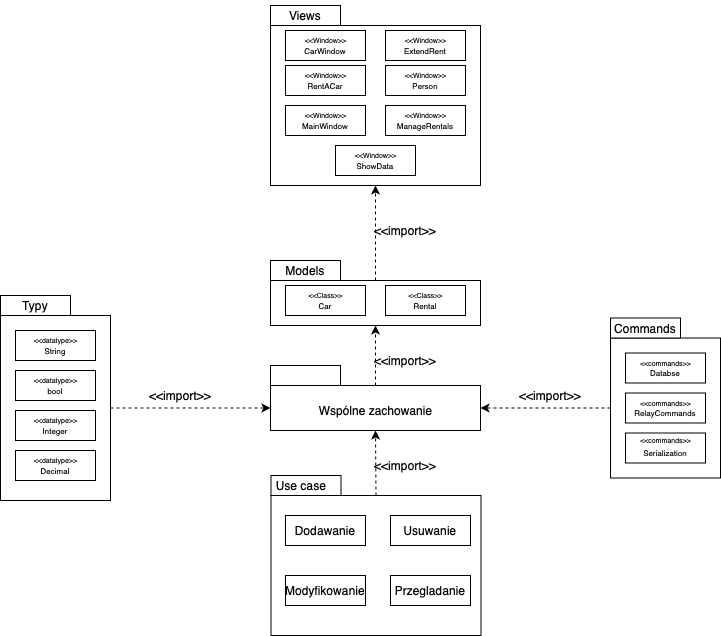

The diagram above was exported from draw.io. Its source (the exported page's mxGraphModel, read from the mxfile embedded in the PNG):
<mxGraphModel dx="946" dy="652" grid="1" gridSize="10" guides="1" tooltips="1" connect="1" arrows="1" fold="1" page="1" pageScale="1" pageWidth="850" pageHeight="1100" math="0" shadow="0">
  <root>
    <mxCell id="0" />
    <mxCell id="1" parent="0" />
    <mxCell id="0roaWe9zwtzM7PtNSeD_-1" value="" style="rounded=0;whiteSpace=wrap;html=1;" vertex="1" parent="1">
      <mxGeometry x="320" y="80" width="210" height="160" as="geometry" />
    </mxCell>
    <mxCell id="0roaWe9zwtzM7PtNSeD_-2" value="" style="rounded=0;whiteSpace=wrap;html=1;" vertex="1" parent="1">
      <mxGeometry x="320" y="60" width="70" height="20" as="geometry" />
    </mxCell>
    <mxCell id="0roaWe9zwtzM7PtNSeD_-3" value="Views" style="text;html=1;align=center;verticalAlign=middle;whiteSpace=wrap;rounded=0;" vertex="1" parent="1">
      <mxGeometry x="325" y="55" width="60" height="30" as="geometry" />
    </mxCell>
    <mxCell id="0roaWe9zwtzM7PtNSeD_-4" value="" style="rounded=0;whiteSpace=wrap;html=1;" vertex="1" parent="1">
      <mxGeometry x="335" y="85" width="80" height="30" as="geometry" />
    </mxCell>
    <mxCell id="0roaWe9zwtzM7PtNSeD_-5" value="CarWindow" style="text;html=1;align=center;verticalAlign=middle;whiteSpace=wrap;rounded=0;fontSize=8;" vertex="1" parent="1">
      <mxGeometry x="335" y="105" width="80" as="geometry" />
    </mxCell>
    <mxCell id="0roaWe9zwtzM7PtNSeD_-6" value="&amp;lt;&amp;lt;&lt;span style=&quot;text-align: start; white-space: normal;&quot;&gt;Window&amp;gt;&amp;gt;&lt;/span&gt;" style="text;html=1;align=center;verticalAlign=middle;resizable=0;points=[];autosize=1;strokeColor=none;fillColor=none;fontSize=7;" vertex="1" parent="1">
      <mxGeometry x="345" y="85" width="60" height="20" as="geometry" />
    </mxCell>
    <mxCell id="0roaWe9zwtzM7PtNSeD_-12" value="" style="rounded=0;whiteSpace=wrap;html=1;" vertex="1" parent="1">
      <mxGeometry x="435" y="85" width="80" height="30" as="geometry" />
    </mxCell>
    <mxCell id="0roaWe9zwtzM7PtNSeD_-13" value="ExtendRent" style="text;html=1;align=center;verticalAlign=middle;whiteSpace=wrap;rounded=0;fontSize=8;" vertex="1" parent="1">
      <mxGeometry x="435" y="105" width="80" as="geometry" />
    </mxCell>
    <mxCell id="0roaWe9zwtzM7PtNSeD_-14" value="&amp;lt;&amp;lt;&lt;span style=&quot;text-align: start; white-space: normal;&quot;&gt;Window&amp;gt;&amp;gt;&lt;/span&gt;" style="text;html=1;align=center;verticalAlign=middle;resizable=0;points=[];autosize=1;strokeColor=none;fillColor=none;fontSize=7;" vertex="1" parent="1">
      <mxGeometry x="445" y="85" width="60" height="20" as="geometry" />
    </mxCell>
    <mxCell id="0roaWe9zwtzM7PtNSeD_-15" value="" style="rounded=0;whiteSpace=wrap;html=1;" vertex="1" parent="1">
      <mxGeometry x="335" y="160" width="80" height="30" as="geometry" />
    </mxCell>
    <mxCell id="0roaWe9zwtzM7PtNSeD_-16" value="MainWindow" style="text;html=1;align=center;verticalAlign=middle;whiteSpace=wrap;rounded=0;fontSize=8;" vertex="1" parent="1">
      <mxGeometry x="335" y="180" width="80" as="geometry" />
    </mxCell>
    <mxCell id="0roaWe9zwtzM7PtNSeD_-17" value="&amp;lt;&amp;lt;&lt;span style=&quot;text-align: start; white-space: normal;&quot;&gt;Window&amp;gt;&amp;gt;&lt;/span&gt;" style="text;html=1;align=center;verticalAlign=middle;resizable=0;points=[];autosize=1;strokeColor=none;fillColor=none;fontSize=7;" vertex="1" parent="1">
      <mxGeometry x="345" y="160" width="60" height="20" as="geometry" />
    </mxCell>
    <mxCell id="0roaWe9zwtzM7PtNSeD_-18" value="" style="rounded=0;whiteSpace=wrap;html=1;" vertex="1" parent="1">
      <mxGeometry x="435" y="160" width="80" height="30" as="geometry" />
    </mxCell>
    <mxCell id="0roaWe9zwtzM7PtNSeD_-19" value="ManageRentals" style="text;html=1;align=center;verticalAlign=middle;whiteSpace=wrap;rounded=0;fontSize=8;" vertex="1" parent="1">
      <mxGeometry x="435" y="180" width="80" as="geometry" />
    </mxCell>
    <mxCell id="0roaWe9zwtzM7PtNSeD_-20" value="&amp;lt;&amp;lt;&lt;span style=&quot;text-align: start; white-space: normal;&quot;&gt;Window&amp;gt;&amp;gt;&lt;/span&gt;" style="text;html=1;align=center;verticalAlign=middle;resizable=0;points=[];autosize=1;strokeColor=none;fillColor=none;fontSize=7;" vertex="1" parent="1">
      <mxGeometry x="445" y="160" width="60" height="20" as="geometry" />
    </mxCell>
    <mxCell id="0roaWe9zwtzM7PtNSeD_-21" value="" style="rounded=0;whiteSpace=wrap;html=1;" vertex="1" parent="1">
      <mxGeometry x="435" y="120" width="80" height="30" as="geometry" />
    </mxCell>
    <mxCell id="0roaWe9zwtzM7PtNSeD_-22" value="Person&lt;span style=&quot;caret-color: rgba(0, 0, 0, 0); color: rgba(0, 0, 0, 0); font-family: monospace; font-size: 0px; text-align: start; white-space: nowrap;&quot;&gt;%3CmxGraphModel%3E%3Croot%3E%3CmxCell%20id%3D%220%22%2F%3E%3CmxCell%20id%3D%221%22%20parent%3D%220%22%2F%3E%3CmxCell%20id%3D%222%22%20value%3D%22%22%20style%3D%22rounded%3D0%3BwhiteSpace%3Dwrap%3Bhtml%3D1%3B%22%20vertex%3D%221%22%20parent%3D%221%22%3E%3CmxGeometry%20x%3D%22350%22%20y%3D%22360%22%20width%3D%2280%22%20height%3D%2230%22%20as%3D%22geometry%22%2F%3E%3C%2FmxCell%3E%3CmxCell%20id%3D%223%22%20value%3D%22MainWindow%22%20style%3D%22text%3Bhtml%3D1%3Balign%3Dcenter%3BverticalAlign%3Dmiddle%3BwhiteSpace%3Dwrap%3Brounded%3D0%3BfontSize%3D8%3B%22%20vertex%3D%221%22%20parent%3D%221%22%3E%3CmxGeometry%20x%3D%22350%22%20y%3D%22380%22%20width%3D%2280%22%20as%3D%22geometry%22%2F%3E%3C%2FmxCell%3E%3CmxCell%20id%3D%224%22%20value%3D%22%26amp%3Blt%3B%26amp%3Blt%3B%26lt%3Bspan%20style%3D%26quot%3Btext-align%3A%20start%3B%20white-space%3A%20normal%3B%26quot%3B%26gt%3BWindow%26amp%3Bgt%3B%26amp%3Bgt%3B%26lt%3B%2Fspan%26gt%3B%22%20style%3D%22text%3Bhtml%3D1%3Balign%3Dcenter%3BverticalAlign%3Dmiddle%3Bresizable%3D0%3Bpoints%3D%5B%5D%3Bautosize%3D1%3BstrokeColor%3Dnone%3BfillColor%3Dnone%3BfontSize%3D7%3B%22%20vertex%3D%221%22%20parent%3D%221%22%3E%3CmxGeometry%20x%3D%22360%22%20y%3D%22350%22%20width%3D%2260%22%20height%3D%2220%22%20as%3D%22geometry%22%2F%3E%3C%2FmxCell%3E%3C%2Froot%3E%3C%2FmxGraphModel%3E&lt;/span&gt;" style="text;html=1;align=center;verticalAlign=middle;whiteSpace=wrap;rounded=0;fontSize=8;" vertex="1" parent="1">
      <mxGeometry x="435" y="140" width="80" as="geometry" />
    </mxCell>
    <mxCell id="0roaWe9zwtzM7PtNSeD_-23" value="&amp;lt;&amp;lt;&lt;span style=&quot;text-align: start; white-space: normal;&quot;&gt;Window&amp;gt;&amp;gt;&lt;/span&gt;" style="text;html=1;align=center;verticalAlign=middle;resizable=0;points=[];autosize=1;strokeColor=none;fillColor=none;fontSize=7;" vertex="1" parent="1">
      <mxGeometry x="445" y="120" width="60" height="20" as="geometry" />
    </mxCell>
    <mxCell id="0roaWe9zwtzM7PtNSeD_-24" value="" style="rounded=0;whiteSpace=wrap;html=1;" vertex="1" parent="1">
      <mxGeometry x="335" y="120" width="80" height="30" as="geometry" />
    </mxCell>
    <mxCell id="0roaWe9zwtzM7PtNSeD_-25" value="RentACar" style="text;html=1;align=center;verticalAlign=middle;whiteSpace=wrap;rounded=0;fontSize=8;" vertex="1" parent="1">
      <mxGeometry x="335" y="140" width="80" as="geometry" />
    </mxCell>
    <mxCell id="0roaWe9zwtzM7PtNSeD_-26" value="&amp;lt;&amp;lt;&lt;span style=&quot;text-align: start; white-space: normal;&quot;&gt;Window&amp;gt;&amp;gt;&lt;/span&gt;" style="text;html=1;align=center;verticalAlign=middle;resizable=0;points=[];autosize=1;strokeColor=none;fillColor=none;fontSize=7;" vertex="1" parent="1">
      <mxGeometry x="345" y="120" width="60" height="20" as="geometry" />
    </mxCell>
    <mxCell id="0roaWe9zwtzM7PtNSeD_-27" value="" style="rounded=0;whiteSpace=wrap;html=1;" vertex="1" parent="1">
      <mxGeometry x="385" y="200" width="80" height="30" as="geometry" />
    </mxCell>
    <mxCell id="0roaWe9zwtzM7PtNSeD_-28" value="ShowData" style="text;html=1;align=center;verticalAlign=middle;whiteSpace=wrap;rounded=0;fontSize=8;" vertex="1" parent="1">
      <mxGeometry x="385" y="220" width="80" as="geometry" />
    </mxCell>
    <mxCell id="0roaWe9zwtzM7PtNSeD_-29" value="&amp;lt;&amp;lt;&lt;span style=&quot;text-align: start; white-space: normal;&quot;&gt;Window&amp;gt;&amp;gt;&lt;/span&gt;" style="text;html=1;align=center;verticalAlign=middle;resizable=0;points=[];autosize=1;strokeColor=none;fillColor=none;fontSize=7;" vertex="1" parent="1">
      <mxGeometry x="395" y="200" width="60" height="20" as="geometry" />
    </mxCell>
    <mxCell id="0roaWe9zwtzM7PtNSeD_-32" value="" style="rounded=0;whiteSpace=wrap;html=1;" vertex="1" parent="1">
      <mxGeometry x="320" y="335" width="210" height="45" as="geometry" />
    </mxCell>
    <mxCell id="0roaWe9zwtzM7PtNSeD_-33" value="" style="rounded=0;whiteSpace=wrap;html=1;" vertex="1" parent="1">
      <mxGeometry x="320" y="315" width="70" height="20" as="geometry" />
    </mxCell>
    <mxCell id="0roaWe9zwtzM7PtNSeD_-34" value="Models" style="text;html=1;align=center;verticalAlign=middle;whiteSpace=wrap;rounded=0;" vertex="1" parent="1">
      <mxGeometry x="325" y="310" width="60" height="30" as="geometry" />
    </mxCell>
    <mxCell id="0roaWe9zwtzM7PtNSeD_-35" value="" style="rounded=0;whiteSpace=wrap;html=1;" vertex="1" parent="1">
      <mxGeometry x="335" y="340" width="80" height="30" as="geometry" />
    </mxCell>
    <mxCell id="0roaWe9zwtzM7PtNSeD_-36" value="Car" style="text;html=1;align=center;verticalAlign=middle;whiteSpace=wrap;rounded=0;fontSize=8;" vertex="1" parent="1">
      <mxGeometry x="335" y="360" width="80" as="geometry" />
    </mxCell>
    <mxCell id="0roaWe9zwtzM7PtNSeD_-37" value="&amp;lt;&amp;lt;Class&amp;gt;&amp;gt;" style="text;html=1;align=center;verticalAlign=middle;resizable=0;points=[];autosize=1;strokeColor=none;fillColor=none;fontSize=7;" vertex="1" parent="1">
      <mxGeometry x="345" y="340" width="60" height="20" as="geometry" />
    </mxCell>
    <mxCell id="0roaWe9zwtzM7PtNSeD_-38" value="" style="rounded=0;whiteSpace=wrap;html=1;" vertex="1" parent="1">
      <mxGeometry x="435" y="340" width="80" height="30" as="geometry" />
    </mxCell>
    <mxCell id="0roaWe9zwtzM7PtNSeD_-39" value="Rental" style="text;html=1;align=center;verticalAlign=middle;whiteSpace=wrap;rounded=0;fontSize=8;" vertex="1" parent="1">
      <mxGeometry x="435" y="360" width="80" as="geometry" />
    </mxCell>
    <mxCell id="0roaWe9zwtzM7PtNSeD_-40" value="&amp;lt;&amp;lt;Class&amp;gt;&amp;gt;" style="text;html=1;align=center;verticalAlign=middle;resizable=0;points=[];autosize=1;strokeColor=none;fillColor=none;fontSize=7;" vertex="1" parent="1">
      <mxGeometry x="445" y="340" width="60" height="20" as="geometry" />
    </mxCell>
    <mxCell id="0roaWe9zwtzM7PtNSeD_-56" value="" style="rounded=0;whiteSpace=wrap;html=1;" vertex="1" parent="1">
      <mxGeometry x="50" y="370" width="110" height="185" as="geometry" />
    </mxCell>
    <mxCell id="0roaWe9zwtzM7PtNSeD_-57" value="" style="rounded=0;whiteSpace=wrap;html=1;" vertex="1" parent="1">
      <mxGeometry x="50" y="350" width="70" height="20" as="geometry" />
    </mxCell>
    <mxCell id="0roaWe9zwtzM7PtNSeD_-58" value="Typy" style="text;html=1;align=center;verticalAlign=middle;whiteSpace=wrap;rounded=0;" vertex="1" parent="1">
      <mxGeometry x="55" y="345" width="60" height="30" as="geometry" />
    </mxCell>
    <mxCell id="0roaWe9zwtzM7PtNSeD_-62" value="" style="rounded=0;whiteSpace=wrap;html=1;" vertex="1" parent="1">
      <mxGeometry x="65" y="425" width="80" height="30" as="geometry" />
    </mxCell>
    <mxCell id="0roaWe9zwtzM7PtNSeD_-63" value="bool" style="text;html=1;align=center;verticalAlign=middle;whiteSpace=wrap;rounded=0;fontSize=8;" vertex="1" parent="1">
      <mxGeometry x="65" y="445" width="80" as="geometry" />
    </mxCell>
    <mxCell id="0roaWe9zwtzM7PtNSeD_-64" value="&amp;lt;&amp;lt;datatype&amp;gt;&amp;gt;" style="text;html=1;align=center;verticalAlign=middle;resizable=0;points=[];autosize=1;strokeColor=none;fillColor=none;fontSize=7;" vertex="1" parent="1">
      <mxGeometry x="70" y="425" width="70" height="20" as="geometry" />
    </mxCell>
    <mxCell id="0roaWe9zwtzM7PtNSeD_-67" value="" style="rounded=0;whiteSpace=wrap;html=1;" vertex="1" parent="1">
      <mxGeometry x="65" y="465" width="80" height="30" as="geometry" />
    </mxCell>
    <mxCell id="0roaWe9zwtzM7PtNSeD_-68" value="Integer" style="text;html=1;align=center;verticalAlign=middle;whiteSpace=wrap;rounded=0;fontSize=8;" vertex="1" parent="1">
      <mxGeometry x="65" y="485" width="80" as="geometry" />
    </mxCell>
    <mxCell id="0roaWe9zwtzM7PtNSeD_-69" value="&amp;lt;&amp;lt;datatype&amp;gt;&amp;gt;" style="text;html=1;align=center;verticalAlign=middle;resizable=0;points=[];autosize=1;strokeColor=none;fillColor=none;fontSize=7;" vertex="1" parent="1">
      <mxGeometry x="70" y="465" width="70" height="20" as="geometry" />
    </mxCell>
    <mxCell id="0roaWe9zwtzM7PtNSeD_-70" value="" style="rounded=0;whiteSpace=wrap;html=1;" vertex="1" parent="1">
      <mxGeometry x="65" y="385" width="80" height="30" as="geometry" />
    </mxCell>
    <mxCell id="0roaWe9zwtzM7PtNSeD_-71" value="String" style="text;html=1;align=center;verticalAlign=middle;whiteSpace=wrap;rounded=0;fontSize=8;" vertex="1" parent="1">
      <mxGeometry x="65" y="405" width="80" as="geometry" />
    </mxCell>
    <mxCell id="0roaWe9zwtzM7PtNSeD_-72" value="&amp;lt;&amp;lt;datatype&amp;gt;&amp;gt;" style="text;html=1;align=center;verticalAlign=middle;resizable=0;points=[];autosize=1;strokeColor=none;fillColor=none;fontSize=7;" vertex="1" parent="1">
      <mxGeometry x="70" y="385" width="70" height="20" as="geometry" />
    </mxCell>
    <mxCell id="0roaWe9zwtzM7PtNSeD_-73" value="" style="rounded=0;whiteSpace=wrap;html=1;" vertex="1" parent="1">
      <mxGeometry x="65" y="505" width="80" height="30" as="geometry" />
    </mxCell>
    <mxCell id="0roaWe9zwtzM7PtNSeD_-74" value="Decimal" style="text;html=1;align=center;verticalAlign=middle;whiteSpace=wrap;rounded=0;fontSize=8;" vertex="1" parent="1">
      <mxGeometry x="65" y="525" width="80" as="geometry" />
    </mxCell>
    <mxCell id="0roaWe9zwtzM7PtNSeD_-75" value="&amp;lt;&amp;lt;datatype&amp;gt;&amp;gt;" style="text;html=1;align=center;verticalAlign=middle;resizable=0;points=[];autosize=1;strokeColor=none;fillColor=none;fontSize=7;" vertex="1" parent="1">
      <mxGeometry x="70" y="505" width="70" height="20" as="geometry" />
    </mxCell>
    <mxCell id="0roaWe9zwtzM7PtNSeD_-76" value="" style="rounded=0;whiteSpace=wrap;html=1;" vertex="1" parent="1">
      <mxGeometry x="320" y="440" width="210" height="45" as="geometry" />
    </mxCell>
    <mxCell id="0roaWe9zwtzM7PtNSeD_-77" value="" style="rounded=0;whiteSpace=wrap;html=1;" vertex="1" parent="1">
      <mxGeometry x="320" y="420" width="70" height="20" as="geometry" />
    </mxCell>
    <mxCell id="0roaWe9zwtzM7PtNSeD_-78" value="Wspólne zachowanie" style="text;html=1;align=center;verticalAlign=middle;whiteSpace=wrap;rounded=0;" vertex="1" parent="1">
      <mxGeometry x="328" y="450" width="195" height="30" as="geometry" />
    </mxCell>
    <mxCell id="0roaWe9zwtzM7PtNSeD_-85" value="" style="rounded=0;whiteSpace=wrap;html=1;" vertex="1" parent="1">
      <mxGeometry x="320.5" y="550" width="210" height="140" as="geometry" />
    </mxCell>
    <mxCell id="0roaWe9zwtzM7PtNSeD_-86" value="" style="rounded=0;whiteSpace=wrap;html=1;" vertex="1" parent="1">
      <mxGeometry x="320.5" y="530" width="70" height="20" as="geometry" />
    </mxCell>
    <mxCell id="0roaWe9zwtzM7PtNSeD_-88" value="Use case" style="text;html=1;align=center;verticalAlign=middle;whiteSpace=wrap;rounded=0;" vertex="1" parent="1">
      <mxGeometry x="320.5" y="525" width="60" height="30" as="geometry" />
    </mxCell>
    <mxCell id="0roaWe9zwtzM7PtNSeD_-89" value="" style="rounded=0;whiteSpace=wrap;html=1;" vertex="1" parent="1">
      <mxGeometry x="335" y="570" width="80" height="30" as="geometry" />
    </mxCell>
    <mxCell id="0roaWe9zwtzM7PtNSeD_-90" value="Dodawanie" style="text;html=1;align=center;verticalAlign=middle;whiteSpace=wrap;rounded=0;" vertex="1" parent="1">
      <mxGeometry x="345" y="570" width="60" height="30" as="geometry" />
    </mxCell>
    <mxCell id="0roaWe9zwtzM7PtNSeD_-91" value="" style="rounded=0;whiteSpace=wrap;html=1;" vertex="1" parent="1">
      <mxGeometry x="440" y="570" width="80" height="30" as="geometry" />
    </mxCell>
    <mxCell id="0roaWe9zwtzM7PtNSeD_-92" value="Usuwanie" style="text;html=1;align=center;verticalAlign=middle;whiteSpace=wrap;rounded=0;" vertex="1" parent="1">
      <mxGeometry x="450" y="570" width="60" height="30" as="geometry" />
    </mxCell>
    <mxCell id="0roaWe9zwtzM7PtNSeD_-93" value="" style="rounded=0;whiteSpace=wrap;html=1;" vertex="1" parent="1">
      <mxGeometry x="335" y="630" width="80" height="30" as="geometry" />
    </mxCell>
    <mxCell id="0roaWe9zwtzM7PtNSeD_-94" value="Modyfikowanie" style="text;html=1;align=center;verticalAlign=middle;whiteSpace=wrap;rounded=0;" vertex="1" parent="1">
      <mxGeometry x="345" y="630" width="60" height="30" as="geometry" />
    </mxCell>
    <mxCell id="0roaWe9zwtzM7PtNSeD_-95" value="" style="rounded=0;whiteSpace=wrap;html=1;" vertex="1" parent="1">
      <mxGeometry x="440" y="630" width="80" height="30" as="geometry" />
    </mxCell>
    <mxCell id="0roaWe9zwtzM7PtNSeD_-96" value="Przegladanie" style="text;html=1;align=center;verticalAlign=middle;whiteSpace=wrap;rounded=0;" vertex="1" parent="1">
      <mxGeometry x="450" y="630" width="60" height="30" as="geometry" />
    </mxCell>
    <mxCell id="0roaWe9zwtzM7PtNSeD_-98" value="" style="endArrow=classic;dashed=1;html=1;rounded=0;exitX=0.5;exitY=0;exitDx=0;exitDy=0;entryX=0.5;entryY=1;entryDx=0;entryDy=0;endFill=1;" edge="1" parent="1" source="0roaWe9zwtzM7PtNSeD_-85" target="0roaWe9zwtzM7PtNSeD_-76">
      <mxGeometry width="50" height="50" relative="1" as="geometry">
        <mxPoint x="360" y="490" as="sourcePoint" />
        <mxPoint x="410" y="440" as="targetPoint" />
      </mxGeometry>
    </mxCell>
    <mxCell id="0roaWe9zwtzM7PtNSeD_-100" value="" style="endArrow=classic;dashed=1;html=1;rounded=0;exitX=1;exitY=0.5;exitDx=0;exitDy=0;entryX=0;entryY=0.5;entryDx=0;entryDy=0;endFill=1;" edge="1" parent="1" source="0roaWe9zwtzM7PtNSeD_-56" target="0roaWe9zwtzM7PtNSeD_-76">
      <mxGeometry width="50" height="50" relative="1" as="geometry">
        <mxPoint x="261" y="455" as="sourcePoint" />
        <mxPoint x="260" y="390" as="targetPoint" />
      </mxGeometry>
    </mxCell>
    <mxCell id="0roaWe9zwtzM7PtNSeD_-101" value="" style="endArrow=classic;dashed=1;html=1;rounded=0;exitX=0.5;exitY=0;exitDx=0;exitDy=0;entryX=0.5;entryY=1;entryDx=0;entryDy=0;endFill=1;" edge="1" parent="1" source="0roaWe9zwtzM7PtNSeD_-76" target="0roaWe9zwtzM7PtNSeD_-32">
      <mxGeometry width="50" height="50" relative="1" as="geometry">
        <mxPoint x="421" y="585" as="sourcePoint" />
        <mxPoint x="420" y="520" as="targetPoint" />
      </mxGeometry>
    </mxCell>
    <mxCell id="0roaWe9zwtzM7PtNSeD_-102" value="" style="endArrow=classic;dashed=1;html=1;rounded=0;exitX=0.5;exitY=0;exitDx=0;exitDy=0;entryX=0.5;entryY=1;entryDx=0;entryDy=0;endFill=1;" edge="1" parent="1" source="0roaWe9zwtzM7PtNSeD_-32" target="0roaWe9zwtzM7PtNSeD_-1">
      <mxGeometry width="50" height="50" relative="1" as="geometry">
        <mxPoint x="441" y="495" as="sourcePoint" />
        <mxPoint x="440" y="430" as="targetPoint" />
      </mxGeometry>
    </mxCell>
    <mxCell id="0roaWe9zwtzM7PtNSeD_-103" value="&amp;lt;&amp;lt;import&amp;gt;&amp;gt;" style="text;html=1;align=center;verticalAlign=middle;whiteSpace=wrap;rounded=0;" vertex="1" parent="1">
      <mxGeometry x="425" y="505" width="60" height="30" as="geometry" />
    </mxCell>
    <mxCell id="0roaWe9zwtzM7PtNSeD_-106" value="&amp;lt;&amp;lt;import&amp;gt;&amp;gt;" style="text;html=1;align=center;verticalAlign=middle;whiteSpace=wrap;rounded=0;" vertex="1" parent="1">
      <mxGeometry x="425" y="270" width="60" height="30" as="geometry" />
    </mxCell>
    <mxCell id="0roaWe9zwtzM7PtNSeD_-107" value="&amp;lt;&amp;lt;import&amp;gt;&amp;gt;" style="text;html=1;align=center;verticalAlign=middle;whiteSpace=wrap;rounded=0;" vertex="1" parent="1">
      <mxGeometry x="425" y="400" width="60" height="30" as="geometry" />
    </mxCell>
    <mxCell id="0roaWe9zwtzM7PtNSeD_-108" value="&amp;lt;&amp;lt;import&amp;gt;&amp;gt;" style="text;html=1;align=center;verticalAlign=middle;whiteSpace=wrap;rounded=0;" vertex="1" parent="1">
      <mxGeometry x="200" y="435" width="60" height="30" as="geometry" />
    </mxCell>
    <mxCell id="0roaWe9zwtzM7PtNSeD_-109" value="" style="rounded=0;whiteSpace=wrap;html=1;" vertex="1" parent="1">
      <mxGeometry x="660" y="392.5" width="110" height="140" as="geometry" />
    </mxCell>
    <mxCell id="0roaWe9zwtzM7PtNSeD_-110" value="" style="rounded=0;whiteSpace=wrap;html=1;" vertex="1" parent="1">
      <mxGeometry x="660" y="372.5" width="70" height="20" as="geometry" />
    </mxCell>
    <mxCell id="0roaWe9zwtzM7PtNSeD_-111" value="Commands" style="text;html=1;align=center;verticalAlign=middle;whiteSpace=wrap;rounded=0;" vertex="1" parent="1">
      <mxGeometry x="665" y="367.5" width="60" height="30" as="geometry" />
    </mxCell>
    <mxCell id="0roaWe9zwtzM7PtNSeD_-112" value="" style="rounded=0;whiteSpace=wrap;html=1;" vertex="1" parent="1">
      <mxGeometry x="675" y="447.5" width="80" height="30" as="geometry" />
    </mxCell>
    <mxCell id="0roaWe9zwtzM7PtNSeD_-113" value="RelayCommands" style="text;html=1;align=center;verticalAlign=middle;whiteSpace=wrap;rounded=0;fontSize=8;" vertex="1" parent="1">
      <mxGeometry x="675" y="467.5" width="80" as="geometry" />
    </mxCell>
    <mxCell id="0roaWe9zwtzM7PtNSeD_-114" value="&amp;lt;&amp;lt;commands&amp;gt;&amp;gt;" style="text;html=1;align=center;verticalAlign=middle;resizable=0;points=[];autosize=1;strokeColor=none;fillColor=none;fontSize=7;" vertex="1" parent="1">
      <mxGeometry x="680" y="447.5" width="70" height="20" as="geometry" />
    </mxCell>
    <mxCell id="0roaWe9zwtzM7PtNSeD_-115" value="" style="rounded=0;whiteSpace=wrap;html=1;" vertex="1" parent="1">
      <mxGeometry x="675" y="487.5" width="80" height="30" as="geometry" />
    </mxCell>
    <mxCell id="0roaWe9zwtzM7PtNSeD_-116" value="Serialization" style="text;html=1;align=center;verticalAlign=middle;whiteSpace=wrap;rounded=0;fontSize=8;" vertex="1" parent="1">
      <mxGeometry x="675" y="507.5" width="80" as="geometry" />
    </mxCell>
    <mxCell id="0roaWe9zwtzM7PtNSeD_-117" value="&amp;lt;&amp;lt;commands&amp;gt;&amp;gt;" style="text;html=1;align=center;verticalAlign=middle;resizable=0;points=[];autosize=1;strokeColor=none;fillColor=none;fontSize=7;" vertex="1" parent="1">
      <mxGeometry x="680" y="485" width="70" height="20" as="geometry" />
    </mxCell>
    <mxCell id="0roaWe9zwtzM7PtNSeD_-118" value="" style="rounded=0;whiteSpace=wrap;html=1;" vertex="1" parent="1">
      <mxGeometry x="675" y="407.5" width="80" height="30" as="geometry" />
    </mxCell>
    <mxCell id="0roaWe9zwtzM7PtNSeD_-119" value="Databse" style="text;html=1;align=center;verticalAlign=middle;whiteSpace=wrap;rounded=0;fontSize=8;" vertex="1" parent="1">
      <mxGeometry x="675" y="427.5" width="80" as="geometry" />
    </mxCell>
    <mxCell id="0roaWe9zwtzM7PtNSeD_-120" value="&amp;lt;&amp;lt;commands&amp;gt;&amp;gt;" style="text;html=1;align=center;verticalAlign=middle;resizable=0;points=[];autosize=1;strokeColor=none;fillColor=none;fontSize=7;" vertex="1" parent="1">
      <mxGeometry x="680" y="407.5" width="70" height="20" as="geometry" />
    </mxCell>
    <mxCell id="0roaWe9zwtzM7PtNSeD_-124" value="" style="endArrow=classic;dashed=1;html=1;rounded=0;exitX=0;exitY=0.5;exitDx=0;exitDy=0;entryX=1;entryY=0.5;entryDx=0;entryDy=0;endFill=1;" edge="1" parent="1" source="0roaWe9zwtzM7PtNSeD_-109" target="0roaWe9zwtzM7PtNSeD_-76">
      <mxGeometry width="50" height="50" relative="1" as="geometry">
        <mxPoint x="520" y="514.5" as="sourcePoint" />
        <mxPoint x="680" y="514.5" as="targetPoint" />
      </mxGeometry>
    </mxCell>
    <mxCell id="0roaWe9zwtzM7PtNSeD_-125" value="&amp;lt;&amp;lt;import&amp;gt;&amp;gt;" style="text;html=1;align=center;verticalAlign=middle;whiteSpace=wrap;rounded=0;" vertex="1" parent="1">
      <mxGeometry x="570" y="435" width="60" height="30" as="geometry" />
    </mxCell>
  </root>
</mxGraphModel>